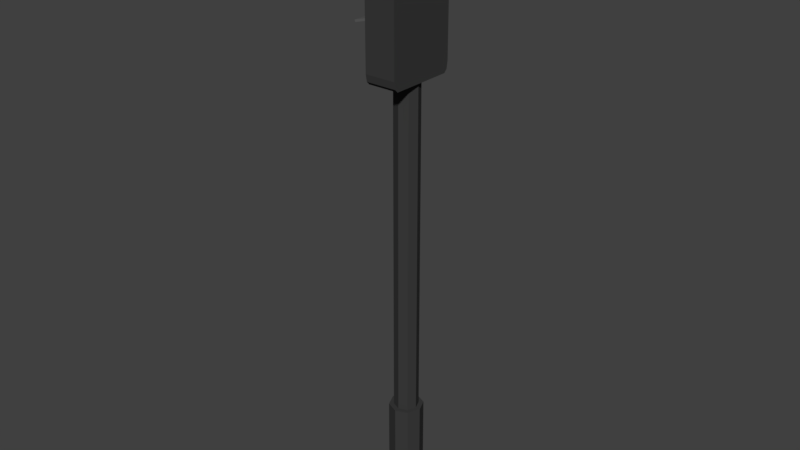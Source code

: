 # Source: traffic_signal.blend  (saved by Blender 2.79.0; exported with 4.5.12 LTS)
import bpy
from mathutils import Matrix  # noqa: F401  (used for matrix-valued properties, if any)

bpy.ops.wm.read_factory_settings(use_empty=True)
scene = bpy.context.scene
scene.name = 'Scene'

# ---- collections
col_collection_15 = bpy.data.collections.new('Collection 15'); scene.collection.children.link(col_collection_15)

# ---- materials (node trees are filled in below, after node groups)
mat_street_lamp = bpy.data.materials.new('street lamp')
mat_street_lamp.alpha_threshold = 0.0
mat_street_lamp.use_transparent_shadow = False
mat_street_lamp.diffuse_color = (0.04445, 0.04445, 0.04445, 1.0)
mat_street_lamp.roughness = 0.5
mat_street_lamp.specular_intensity = 0.09375
mat_signal_cap = bpy.data.materials.new('signal_cap')
mat_signal_cap.alpha_threshold = 0.0
mat_signal_cap.use_transparent_shadow = False
mat_signal_cap.diffuse_color = (0.1149, 0.1149, 0.1149, 1.0)
mat_signal_cap.roughness = 0.5
mat_green = bpy.data.materials.new('green')
mat_green.alpha_threshold = 0.0
mat_green.use_transparent_shadow = False
mat_green.diffuse_color = (0.0, 1.0, 0.0, 1.0)
mat_green.roughness = 0.5
mat_yellow = bpy.data.materials.new('yellow')
mat_yellow.alpha_threshold = 0.0
mat_yellow.use_transparent_shadow = False
mat_yellow.diffuse_color = (0.8, 0.6564, 0.0, 1.0)
mat_yellow.roughness = 0.5
mat_red = bpy.data.materials.new('red')
mat_red.alpha_threshold = 0.0
mat_red.use_transparent_shadow = False
mat_red.diffuse_color = (1.0, 0.0, 0.0, 1.0)
mat_red.roughness = 0.5

# ---- material node trees

# ---- world
world_world = bpy.data.worlds.new('World'); scene.world = world_world
world_world.color = (0.05088, 0.05088, 0.05088)
world_world.use_sun_shadow = False
world_world.sun_shadow_jitter_overblur = 0.0
world_world.cycles.sampling_method = 'MANUAL'

# ---- meshes
me_cylinder = bpy.data.meshes.new('Cylinder')
me_cylinder.from_pydata([(-8.296e-09, 0.4081, 0.1042), (-8.296e-09, 0.4081, 20.1), (0.2886, 0.2886, 0.1042), (0.2886, 0.2886, 20.1), (0.4081, -8.903e-09, 0.1042), (0.4081, -8.903e-09, 20.1), (0.2886, -0.2886, 0.1042), (0.2886, -0.2886, 20.1), (-4.398e-08, -0.4081, 0.1042), (-4.398e-08, -0.4081, 20.1), (-0.2886, -0.2886, 0.1042), (-0.2886, -0.2886, 20.1), (-0.4081, 1.38e-08, 0.1042), (-0.4081, 1.38e-08, 20.1), (-0.2886, 0.2886, 0.1042), (-0.2886, 0.2886, 20.1), (-8.296e-09, 0.4081, 4.964), (0.2886, 0.2886, 4.964), (0.4081, -8.903e-09, 4.964), (0.2886, -0.2886, 4.964), (-4.398e-08, -0.4081, 4.964), (-0.2886, -0.2886, 4.964), (-0.4081, 1.38e-08, 4.964), (-0.2886, 0.2886, 4.964), (-5.634e-09, 0.5702, 0.1042), (0.4032, 0.4032, 0.1042), (0.4032, 0.4032, 4.964), (0.5702, -1.865e-08, 0.1042), (0.5702, -1.865e-08, 4.964), (0.4032, -0.4032, 0.1042), (0.4032, -0.4032, 4.964), (-5.548e-08, -0.5702, 0.1042), (-5.548e-08, -0.5702, 4.964), (-0.4032, -0.4032, 0.1042), (-0.4032, -0.4032, 4.964), (-0.5702, 1.307e-08, 0.1042), (-0.5702, 1.307e-08, 4.964), (-0.4032, 0.4032, 0.1042), (-0.4032, 0.4032, 4.964), (-5.634e-09, 0.5702, 4.964), (-1.19, -0.5176, 19.67), (-1.047, -0.5176, 19.24), (-1.148, -0.5176, 19.37), (-1.047, -0.5176, 26.32), (-1.19, -0.5176, 25.89), (-1.148, -0.5176, 26.19), (-1.047, 0.5176, 19.24), (-1.19, 0.5176, 19.67), (-1.148, 0.5176, 19.37), (-1.19, 0.5176, 25.89), (-1.047, 0.5176, 26.32), (-1.148, 0.5176, 26.19), (1.047, -0.5176, 19.24), (1.19, -0.5176, 19.67), (1.148, -0.5176, 19.37), (1.19, -0.5176, 25.89), (1.047, -0.5176, 26.32), (1.148, -0.5176, 26.19), (1.19, 0.5176, 19.67), (1.047, 0.5176, 19.24), (1.148, 0.5176, 19.37), (1.047, 0.5176, 26.32), (1.19, 0.5176, 25.89), (1.148, 0.5176, 26.19), (-1.149, -0.5176, 24.01), (-1.19, -0.5176, 24.01), (-1.19, 0.5176, 24.01), (1.19, -0.5176, 24.0), (1.19, 0.5176, 24.0), (1.149, 0.5176, 24.0), (-1.19, 0.5176, 21.62), (1.19, 0.5176, 21.62), (-1.098, -0.5176, 21.62), (-1.19, -0.5176, 21.62), (1.19, -0.5176, 21.62), (1.098, 0.5176, 21.62), (-0.9539, -1.09, 25.82), (-0.9539, -1.109, 25.91), (-0.9539, -0.2514, 26.12), (-0.9539, -0.2703, 26.21), (0.9539, -1.09, 25.82), (0.9539, -1.109, 25.91), (0.9539, -0.2514, 26.12), (0.9539, -0.2703, 26.21), (-0.9539, -1.09, 21.35), (-0.9539, -1.109, 21.44), (-0.9539, -0.2514, 21.65), (-0.9539, -0.2703, 21.74), (0.9539, -1.09, 21.35), (0.9539, -1.109, 21.44), (0.9539, -0.2514, 21.65), (0.9539, -0.2703, 21.74), (-0.9539, -1.09, 23.57), (-0.9539, -1.109, 23.66), (-0.9539, -0.2514, 23.87), (-0.9539, -0.2703, 23.95), (0.9539, -1.09, 23.57), (0.9539, -1.109, 23.66), (0.9539, -0.2514, 23.87), (0.9539, -0.2703, 23.95), (0.0, 0.05298, 21.36), (0.0, -0.7353, 21.36), (0.4292, 0.05298, 21.13), (0.4292, -0.7353, 21.13), (0.607, 0.05298, 20.59), (0.607, -0.7353, 20.59), (0.4292, 0.05298, 20.04), (0.4292, -0.7353, 20.04), (-5.306e-08, 0.05298, 19.82), (-5.306e-08, -0.7353, 19.82), (-0.4292, 0.05298, 20.04), (-0.4292, -0.7353, 20.04), (-0.607, 0.05298, 20.59), (-0.607, -0.7353, 20.59), (-0.4292, 0.05298, 21.13), (-0.4292, -0.7353, 21.13), (0.0, 0.05298, 23.6), (0.0, -0.7353, 23.6), (0.4292, 0.05298, 23.37), (0.4292, -0.7353, 23.37), (0.607, 0.05298, 22.83), (0.607, -0.7353, 22.83), (0.4292, 0.05298, 22.29), (0.4292, -0.7353, 22.29), (-5.306e-08, 0.05298, 22.06), (-5.306e-08, -0.7353, 22.06), (-0.4292, 0.05298, 22.29), (-0.4292, -0.7353, 22.29), (-0.607, 0.05298, 22.83), (-0.607, -0.7353, 22.83), (-0.4292, 0.05298, 23.37), (-0.4292, -0.7353, 23.37), (0.0, 0.05298, 25.82), (0.0, -0.7353, 25.82), (0.4292, 0.05298, 25.59), (0.4292, -0.7353, 25.59), (0.607, 0.05298, 25.05), (0.607, -0.7353, 25.05), (0.4292, 0.05298, 24.5), (0.4292, -0.7353, 24.5), (-5.306e-08, 0.05298, 24.28), (-5.306e-08, -0.7353, 24.28), (-0.4292, 0.05298, 24.5), (-0.4292, -0.7353, 24.5), (-0.607, 0.05298, 25.05), (-0.607, -0.7353, 25.05), (-0.4292, 0.05298, 25.59), (-0.4292, -0.7353, 25.59)], [], [(18, 17, 3, 5), (19, 18, 5, 7), (20, 19, 7, 9), (21, 20, 9, 11), (22, 21, 11, 13), (13, 9, 5, 1), (5, 3, 1), (1, 15, 13), (13, 11, 9), (9, 7, 5), (23, 22, 13, 15), (16, 23, 15, 1), (24, 37, 38, 39), (33, 35, 12, 10), (0, 2, 6), (2, 4, 6), (6, 8, 10), (10, 12, 14), (25, 2, 0, 24), (39, 38, 23, 16), (28, 18, 19, 30), (39, 16, 17, 26), (30, 19, 20, 32), (33, 10, 8, 31), (36, 22, 23, 38), (25, 27, 4, 2), (25, 24, 39, 26), (6, 10, 14, 0), (33, 31, 32, 34), (37, 35, 36, 38), (35, 33, 34, 36), (31, 29, 30, 32), (29, 27, 28, 30), (27, 25, 26, 28), (29, 31, 8, 6), (34, 21, 22, 36), (26, 17, 18, 28), (37, 14, 12, 35), (24, 0, 14, 37), (29, 6, 4, 27), (32, 20, 21, 34), (17, 16, 1, 3), (41, 52, 53), (52, 54, 53), (75, 59, 47, 70), (55, 57, 56), (56, 43, 44), (43, 45, 44), (73, 40, 41, 72), (40, 42, 41), (55, 56, 44), (63, 61, 56, 57), (62, 63, 57, 55), (56, 61, 50, 43), (59, 46, 47), (46, 48, 47), (49, 51, 50), (50, 61, 62), (61, 63, 62), (71, 58, 59, 75), (58, 60, 59), (49, 50, 62), (47, 48, 42, 40), (45, 43, 50, 51), (44, 45, 51, 49), (54, 52, 59, 60), (53, 54, 60, 58), (41, 46, 59, 52), (48, 46, 41, 42), (67, 68, 62, 55), (72, 41, 53, 74), (66, 65, 44, 49), (62, 68, 69), (74, 71, 68, 67), (62, 69, 66, 49), (70, 73, 65, 66), (44, 65, 64), (44, 64, 67, 55), (65, 73, 72, 64), (64, 72, 74, 67), (68, 71, 75, 69), (53, 58, 71, 74), (69, 75, 70, 66), (47, 40, 73, 70), (76, 77, 79, 78), (78, 79, 83, 82), (82, 83, 81, 80), (80, 81, 77, 76), (78, 82, 80, 76), (83, 79, 77, 81), (84, 85, 87, 86), (86, 87, 91, 90), (90, 91, 89, 88), (88, 89, 85, 84), (86, 90, 88, 84), (91, 87, 85, 89), (92, 93, 95, 94), (94, 95, 99, 98), (98, 99, 97, 96), (96, 97, 93, 92), (94, 98, 96, 92), (99, 95, 93, 97), (100, 101, 103, 102), (102, 103, 105, 104), (104, 105, 107, 106), (106, 107, 109, 108), (108, 109, 111, 110), (110, 111, 113, 112), (103, 101, 115, 113, 111, 109, 107, 105), (112, 113, 115, 114), (114, 115, 101, 100), (100, 102, 104, 106, 108, 110, 112, 114), (116, 117, 119, 118), (118, 119, 121, 120), (120, 121, 123, 122), (122, 123, 125, 124), (124, 125, 127, 126), (126, 127, 129, 128), (119, 117, 131, 129, 127, 125, 123, 121), (128, 129, 131, 130), (130, 131, 117, 116), (116, 118, 120, 122, 124, 126, 128, 130), (132, 133, 135, 134), (134, 135, 137, 136), (136, 137, 139, 138), (138, 139, 141, 140), (140, 141, 143, 142), (142, 143, 145, 144), (135, 133, 147, 145, 143, 141, 139, 137), (144, 145, 147, 146), (146, 147, 133, 132), (132, 134, 136, 138, 140, 142, 144, 146)])
me_cylinder.polygons.foreach_set('material_index', [0, 0, 0, 0, 0, 0, 0, 0, 0, 0, 0, 0, 0, 0, 0, 0, 0, 0, 0, 0, 0, 0, 0, 0, 0, 0, 0, 0, 0, 0, 0, 0, 0, 0, 0, 0, 0, 0, 0, 0, 0, 0, 0, 0, 0, 0, 0, 0, 0, 0, 0, 0, 0, 0, 0, 0, 0, 0, 0, 0, 0, 0, 0, 0, 0, 0, 0, 0, 0, 0, 0, 0, 0, 0, 0, 0, 0, 0, 0, 0, 0, 0, 0, 0, 1, 1, 1, 1, 1, 1, 1, 1, 1, 1, 1, 1, 1, 1, 1, 1, 1, 1, 2, 2, 2, 2, 2, 2, 2, 2, 2, 2, 3, 3, 3, 3, 3, 3, 3, 3, 3, 3, 4, 4, 4, 4, 4, 4, 4, 4, 4, 4])
me_cylinder.materials.append(mat_street_lamp)
me_cylinder.materials.append(mat_signal_cap)
me_cylinder.materials.append(mat_green)
me_cylinder.materials.append(mat_yellow)
me_cylinder.materials.append(mat_red)
me_cylinder.use_remesh_preserve_volume = False
me_cylinder.use_remesh_preserve_attributes = False
me_cylinder.use_mirror_vertex_groups = False
me_cylinder.update()

# ---- objects
ob_trafic_signal = bpy.data.objects.new('trafic_signal', me_cylinder)

# ---- transforms, parenting, visibility, modifiers, constraints
ob_trafic_signal.location = (0.0, 0.0, 0.0)
ob_trafic_signal.rotation_euler = (0.0, -0.0, -1.571)
ob_trafic_signal.scale = (1.606, 1.606, 1.266)
ob_trafic_signal.lineart.crease_threshold = 0.0

# ---- collection membership
col_collection_15.objects.link(ob_trafic_signal)

# ---- scene / render settings (as saved in the file)
scene.frame_start = 1; scene.frame_end = 250; scene.frame_set(92)
scene.render.engine = 'BLENDER_EEVEE_NEXT'
scene.render.resolution_percentage = 50
scene.render.dither_intensity = 0.0
scene.cycles.use_denoising = False
scene.cycles.samples = 128
scene.cycles.sampling_pattern = 'TABULATED_SOBOL'
scene.cycles.use_adaptive_sampling = False
scene.cycles.use_light_tree = False
scene.cycles.blur_glossy = 0.0
scene.cycles.sample_clamp_indirect = 0.0
scene.view_settings.view_transform = 'Standard'
bpy.context.view_layer.update()

# ---- added for rendering (the .blend has no active camera and no usable light): camera, sun
cam_auto = bpy.data.cameras.new('AutoCamera')
cam_auto.lens = 50.0
cam_auto.sensor_width = 36.0
cam_auto.clip_end = 1000.0
ob_auto_camera = bpy.data.objects.new('AutoCamera', cam_auto)
scene.collection.objects.link(ob_auto_camera)
ob_auto_camera.location = (30.5654, -37.1978, 41.5181)
ob_auto_camera.rotation_euler = (1.09748, -7.21219e-08, 0.694738)
scene.camera = ob_auto_camera
light_auto_sun = bpy.data.lights.new('AutoSun', 'SUN')
light_auto_sun.energy = 3.0
light_auto_sun.angle = 0.0523599
ob_auto_sun = bpy.data.objects.new('AutoSun', light_auto_sun)
scene.collection.objects.link(ob_auto_sun)
ob_auto_sun.rotation_euler = (0.872665, 0.174533, 0.523599)
bpy.context.view_layer.update()
